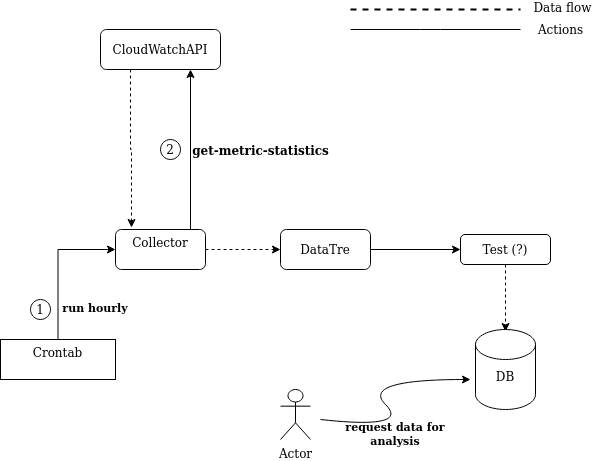

The diagram above was exported from draw.io. Its source (the exported page's mxGraphModel, read from the mxfile embedded in the PNG):
<mxGraphModel dx="984" dy="566" grid="1" gridSize="10" guides="1" tooltips="1" connect="1" arrows="1" fold="1" page="1" pageScale="1" pageWidth="850" pageHeight="1100" math="0" shadow="0">
  <root>
    <mxCell id="0" />
    <mxCell id="1" parent="0" />
    <mxCell id="wUyA-iMpxw3UNi-NGmGg-1" style="edgeStyle=orthogonalEdgeStyle;rounded=0;orthogonalLoop=1;jettySize=auto;html=1;exitX=0.25;exitY=1;exitDx=0;exitDy=0;entryX=0.178;entryY=-0.05;entryDx=0;entryDy=0;entryPerimeter=0;dashed=1;" edge="1" parent="1" source="wUyA-iMpxw3UNi-NGmGg-2" target="wUyA-iMpxw3UNi-NGmGg-6">
      <mxGeometry relative="1" as="geometry" />
    </mxCell>
    <mxCell id="wUyA-iMpxw3UNi-NGmGg-2" value="CloudWatchAPI" style="rounded=1;whiteSpace=wrap;html=1;fontSize=12;glass=0;strokeWidth=1;shadow=0;" vertex="1" parent="1">
      <mxGeometry x="160" y="80" width="120" height="40" as="geometry" />
    </mxCell>
    <mxCell id="wUyA-iMpxw3UNi-NGmGg-3" style="edgeStyle=orthogonalEdgeStyle;rounded=0;orthogonalLoop=1;jettySize=auto;html=1;exitX=0.5;exitY=0;exitDx=0;exitDy=0;entryX=0.75;entryY=1;entryDx=0;entryDy=0;" edge="1" parent="1" source="wUyA-iMpxw3UNi-NGmGg-6" target="wUyA-iMpxw3UNi-NGmGg-2">
      <mxGeometry relative="1" as="geometry">
        <mxPoint x="220" y="200" as="sourcePoint" />
        <Array as="points">
          <mxPoint x="250" y="280" />
        </Array>
      </mxGeometry>
    </mxCell>
    <mxCell id="wUyA-iMpxw3UNi-NGmGg-4" value="&lt;div&gt;&lt;b&gt;&lt;font style=&quot;font-size: 12px&quot;&gt;get-metric-statistics&lt;/font&gt;&lt;/b&gt;&lt;/div&gt;&lt;div&gt;&lt;b&gt;&lt;font style=&quot;font-size: 12px&quot;&gt;&lt;br&gt;&lt;/font&gt;&lt;/b&gt;&lt;/div&gt;&lt;div&gt;&lt;b&gt;&lt;font style=&quot;font-size: 12px&quot;&gt;&lt;br&gt;&lt;/font&gt;&lt;/b&gt;&lt;/div&gt;" style="text;html=1;align=center;verticalAlign=middle;resizable=0;points=[];autosize=1;" vertex="1" parent="1">
      <mxGeometry x="245" y="190" width="150" height="50" as="geometry" />
    </mxCell>
    <mxCell id="wUyA-iMpxw3UNi-NGmGg-5" style="edgeStyle=orthogonalEdgeStyle;rounded=0;orthogonalLoop=1;jettySize=auto;html=1;exitX=1;exitY=0.5;exitDx=0;exitDy=0;dashed=1;" edge="1" parent="1" source="wUyA-iMpxw3UNi-NGmGg-6" target="wUyA-iMpxw3UNi-NGmGg-9">
      <mxGeometry relative="1" as="geometry" />
    </mxCell>
    <mxCell id="wUyA-iMpxw3UNi-NGmGg-6" value="&lt;div&gt;Collector&lt;/div&gt;&lt;div&gt;&lt;br&gt;&lt;/div&gt;" style="rounded=1;whiteSpace=wrap;html=1;" vertex="1" parent="1">
      <mxGeometry x="175" y="280" width="90" height="40" as="geometry" />
    </mxCell>
    <mxCell id="wUyA-iMpxw3UNi-NGmGg-7" value="1" style="ellipse;whiteSpace=wrap;html=1;aspect=fixed;" vertex="1" parent="1">
      <mxGeometry x="90" y="350" width="20" height="20" as="geometry" />
    </mxCell>
    <mxCell id="wUyA-iMpxw3UNi-NGmGg-8" style="edgeStyle=orthogonalEdgeStyle;rounded=0;orthogonalLoop=1;jettySize=auto;html=1;exitX=1;exitY=0.5;exitDx=0;exitDy=0;" edge="1" parent="1" source="wUyA-iMpxw3UNi-NGmGg-9" target="wUyA-iMpxw3UNi-NGmGg-16">
      <mxGeometry relative="1" as="geometry" />
    </mxCell>
    <mxCell id="wUyA-iMpxw3UNi-NGmGg-9" value="DataTre" style="rounded=1;whiteSpace=wrap;html=1;" vertex="1" parent="1">
      <mxGeometry x="340" y="280" width="90" height="40" as="geometry" />
    </mxCell>
    <mxCell id="wUyA-iMpxw3UNi-NGmGg-10" style="edgeStyle=orthogonalEdgeStyle;rounded=0;orthogonalLoop=1;jettySize=auto;html=1;exitX=0.5;exitY=1;exitDx=0;exitDy=0;dashed=1;" edge="1" parent="1" source="wUyA-iMpxw3UNi-NGmGg-6" target="wUyA-iMpxw3UNi-NGmGg-6">
      <mxGeometry relative="1" as="geometry" />
    </mxCell>
    <mxCell id="wUyA-iMpxw3UNi-NGmGg-11" style="edgeStyle=orthogonalEdgeStyle;rounded=0;orthogonalLoop=1;jettySize=auto;html=1;exitX=0.5;exitY=0;exitDx=0;exitDy=0;entryX=0;entryY=0.5;entryDx=0;entryDy=0;" edge="1" parent="1" source="wUyA-iMpxw3UNi-NGmGg-12" target="wUyA-iMpxw3UNi-NGmGg-6">
      <mxGeometry relative="1" as="geometry" />
    </mxCell>
    <mxCell id="wUyA-iMpxw3UNi-NGmGg-12" value="&lt;div&gt;Crontab&lt;/div&gt;&lt;div&gt;&lt;br&gt;&lt;/div&gt;" style="rounded=0;whiteSpace=wrap;html=1;" vertex="1" parent="1">
      <mxGeometry x="60" y="390" width="115" height="40" as="geometry" />
    </mxCell>
    <mxCell id="wUyA-iMpxw3UNi-NGmGg-13" value="&lt;font style=&quot;font-size: 11px&quot;&gt;&lt;b&gt;run hourly&lt;/b&gt;&lt;/font&gt;" style="text;html=1;strokeColor=none;fillColor=none;align=center;verticalAlign=middle;whiteSpace=wrap;rounded=0;" vertex="1" parent="1">
      <mxGeometry x="120" y="345" width="70" height="25" as="geometry" />
    </mxCell>
    <mxCell id="wUyA-iMpxw3UNi-NGmGg-14" value="2" style="ellipse;whiteSpace=wrap;html=1;aspect=fixed;" vertex="1" parent="1">
      <mxGeometry x="220" y="190" width="20" height="20" as="geometry" />
    </mxCell>
    <mxCell id="wUyA-iMpxw3UNi-NGmGg-15" style="edgeStyle=orthogonalEdgeStyle;rounded=0;orthogonalLoop=1;jettySize=auto;html=1;exitX=0.5;exitY=1;exitDx=0;exitDy=0;dashed=1;entryX=0.5;entryY=0.025;entryDx=0;entryDy=0;entryPerimeter=0;" edge="1" parent="1" source="wUyA-iMpxw3UNi-NGmGg-16" target="wUyA-iMpxw3UNi-NGmGg-17">
      <mxGeometry relative="1" as="geometry">
        <mxPoint x="515" y="350" as="targetPoint" />
      </mxGeometry>
    </mxCell>
    <mxCell id="wUyA-iMpxw3UNi-NGmGg-16" value="Test (?)" style="rounded=1;whiteSpace=wrap;html=1;" vertex="1" parent="1">
      <mxGeometry x="520" y="285" width="90" height="30" as="geometry" />
    </mxCell>
    <mxCell id="wUyA-iMpxw3UNi-NGmGg-17" value="&lt;div&gt;&lt;br&gt;&lt;/div&gt;&lt;div&gt;&lt;br&gt;&lt;/div&gt;&lt;div&gt;DB&lt;/div&gt;&lt;div&gt;&lt;br&gt;&lt;/div&gt;" style="shape=cylinder2;whiteSpace=wrap;html=1;boundedLbl=1;backgroundOutline=1;size=15;" vertex="1" parent="1">
      <mxGeometry x="535" y="380" width="60" height="80" as="geometry" />
    </mxCell>
    <mxCell id="wUyA-iMpxw3UNi-NGmGg-18" value="" style="endArrow=none;dashed=1;html=1;strokeWidth=2;" edge="1" parent="1">
      <mxGeometry width="50" height="50" relative="1" as="geometry">
        <mxPoint x="410" y="60" as="sourcePoint" />
        <mxPoint x="580" y="60" as="targetPoint" />
        <Array as="points">
          <mxPoint x="500" y="60" />
        </Array>
      </mxGeometry>
    </mxCell>
    <mxCell id="wUyA-iMpxw3UNi-NGmGg-19" value="&lt;div&gt;Data flow&lt;/div&gt;&lt;div&gt;&lt;br&gt;&lt;/div&gt;" style="text;html=1;strokeColor=none;fillColor=none;align=center;verticalAlign=middle;whiteSpace=wrap;rounded=0;" vertex="1" parent="1">
      <mxGeometry x="590" y="60" width="65" height="10" as="geometry" />
    </mxCell>
    <mxCell id="wUyA-iMpxw3UNi-NGmGg-20" value="" style="endArrow=none;html=1;" edge="1" parent="1">
      <mxGeometry width="50" height="50" relative="1" as="geometry">
        <mxPoint x="410" y="80" as="sourcePoint" />
        <mxPoint x="580" y="80" as="targetPoint" />
        <Array as="points">
          <mxPoint x="490" y="80" />
        </Array>
      </mxGeometry>
    </mxCell>
    <mxCell id="wUyA-iMpxw3UNi-NGmGg-21" value="Actions" style="text;html=1;align=center;verticalAlign=middle;resizable=0;points=[];autosize=1;" vertex="1" parent="1">
      <mxGeometry x="590" y="70" width="60" height="20" as="geometry" />
    </mxCell>
    <mxCell id="wUyA-iMpxw3UNi-NGmGg-22" value="Actor" style="shape=umlActor;verticalLabelPosition=bottom;verticalAlign=top;html=1;outlineConnect=0;" vertex="1" parent="1">
      <mxGeometry x="340" y="440" width="30" height="50" as="geometry" />
    </mxCell>
    <mxCell id="wUyA-iMpxw3UNi-NGmGg-23" value="" style="curved=1;endArrow=classic;html=1;" edge="1" parent="1">
      <mxGeometry width="50" height="50" relative="1" as="geometry">
        <mxPoint x="380" y="470" as="sourcePoint" />
        <mxPoint x="530" y="430" as="targetPoint" />
        <Array as="points">
          <mxPoint x="470" y="480" />
          <mxPoint x="420" y="430" />
        </Array>
      </mxGeometry>
    </mxCell>
    <mxCell id="wUyA-iMpxw3UNi-NGmGg-24" value="&lt;div style=&quot;font-size: 11px&quot;&gt;&lt;font style=&quot;font-size: 11px&quot;&gt;&lt;b&gt;request data for analysis&lt;/b&gt;&lt;/font&gt;&lt;/div&gt;&lt;div style=&quot;font-size: 11px&quot;&gt;&lt;font style=&quot;font-size: 11px&quot;&gt;&lt;br&gt;&lt;/font&gt;&lt;/div&gt;" style="text;html=1;strokeColor=none;fillColor=none;align=center;verticalAlign=middle;whiteSpace=wrap;rounded=0;" vertex="1" parent="1">
      <mxGeometry x="390" y="490" width="130" as="geometry" />
    </mxCell>
  </root>
</mxGraphModel>